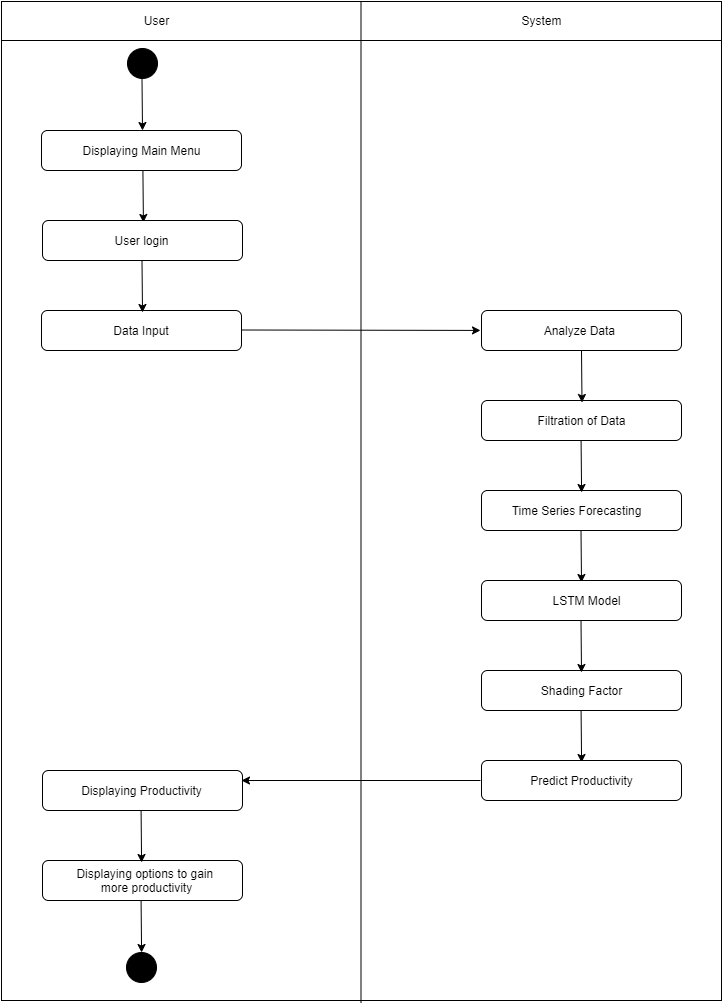

The diagram above was exported from draw.io. Its source (the exported page's mxGraphModel, read from the mxfile embedded in the PNG):
<mxGraphModel dx="1422" dy="772" grid="1" gridSize="10" guides="1" tooltips="1" connect="1" arrows="1" fold="1" page="1" pageScale="1" pageWidth="827" pageHeight="1169" math="0" shadow="0">
  <root>
    <mxCell id="0" />
    <mxCell id="1" parent="0" />
    <mxCell id="UmHWwTSkgKKNnc6Wpigx-40" value="" style="whiteSpace=wrap;html=1;fillColor=#FFFFFF;" parent="1" vertex="1">
      <mxGeometry x="80" y="81" width="720" height="999" as="geometry" />
    </mxCell>
    <mxCell id="UmHWwTSkgKKNnc6Wpigx-20" value="" style="rounded=1;whiteSpace=wrap;html=1;" parent="1" vertex="1">
      <mxGeometry x="560" y="570" width="200" height="40" as="geometry" />
    </mxCell>
    <mxCell id="UmHWwTSkgKKNnc6Wpigx-1" value="" style="ellipse;whiteSpace=wrap;html=1;aspect=fixed;fillColor=#000000;" parent="1" vertex="1">
      <mxGeometry x="206" y="128" width="30" height="30" as="geometry" />
    </mxCell>
    <mxCell id="UmHWwTSkgKKNnc6Wpigx-2" value="" style="endArrow=classic;html=1;" parent="1" edge="1">
      <mxGeometry width="50" height="50" relative="1" as="geometry">
        <mxPoint x="220.5" y="158" as="sourcePoint" />
        <mxPoint x="221" y="210" as="targetPoint" />
      </mxGeometry>
    </mxCell>
    <mxCell id="UmHWwTSkgKKNnc6Wpigx-3" value="" style="rounded=1;whiteSpace=wrap;html=1;" parent="1" vertex="1">
      <mxGeometry x="120" y="210" width="200" height="40" as="geometry" />
    </mxCell>
    <mxCell id="UmHWwTSkgKKNnc6Wpigx-4" value="Displaying Main Menu" style="text;html=1;align=center;verticalAlign=middle;resizable=0;points=[];autosize=1;" parent="1" vertex="1">
      <mxGeometry x="155" y="220" width="130" height="20" as="geometry" />
    </mxCell>
    <mxCell id="UmHWwTSkgKKNnc6Wpigx-6" value="" style="endArrow=classic;html=1;" parent="1" edge="1">
      <mxGeometry width="50" height="50" relative="1" as="geometry">
        <mxPoint x="221.41" y="250" as="sourcePoint" />
        <mxPoint x="221.91" y="302" as="targetPoint" />
      </mxGeometry>
    </mxCell>
    <mxCell id="UmHWwTSkgKKNnc6Wpigx-7" value="" style="rounded=1;whiteSpace=wrap;html=1;" parent="1" vertex="1">
      <mxGeometry x="121" y="300" width="200" height="40" as="geometry" />
    </mxCell>
    <mxCell id="UmHWwTSkgKKNnc6Wpigx-8" value="User login" style="text;html=1;align=center;verticalAlign=middle;resizable=0;points=[];autosize=1;" parent="1" vertex="1">
      <mxGeometry x="185" y="310" width="70" height="20" as="geometry" />
    </mxCell>
    <mxCell id="UmHWwTSkgKKNnc6Wpigx-9" value="" style="endArrow=classic;html=1;" parent="1" edge="1">
      <mxGeometry width="50" height="50" relative="1" as="geometry">
        <mxPoint x="320" y="409.5" as="sourcePoint" />
        <mxPoint x="559" y="409.92" as="targetPoint" />
      </mxGeometry>
    </mxCell>
    <mxCell id="UmHWwTSkgKKNnc6Wpigx-10" value="Analyze Data&amp;nbsp;" style="rounded=1;whiteSpace=wrap;html=1;" parent="1" vertex="1">
      <mxGeometry x="560" y="390" width="200" height="40" as="geometry" />
    </mxCell>
    <mxCell id="UmHWwTSkgKKNnc6Wpigx-13" value="" style="rounded=1;whiteSpace=wrap;html=1;" parent="1" vertex="1">
      <mxGeometry x="560" y="480" width="200" height="40" as="geometry" />
    </mxCell>
    <mxCell id="UmHWwTSkgKKNnc6Wpigx-14" value="" style="endArrow=classic;html=1;" parent="1" edge="1">
      <mxGeometry width="50" height="50" relative="1" as="geometry">
        <mxPoint x="660" y="430" as="sourcePoint" />
        <mxPoint x="660.5" y="482" as="targetPoint" />
      </mxGeometry>
    </mxCell>
    <mxCell id="UmHWwTSkgKKNnc6Wpigx-15" value="Filtration of Data" style="text;html=1;align=center;verticalAlign=middle;resizable=0;points=[];autosize=1;" parent="1" vertex="1">
      <mxGeometry x="610" y="490" width="100" height="20" as="geometry" />
    </mxCell>
    <mxCell id="UmHWwTSkgKKNnc6Wpigx-19" value="" style="endArrow=classic;html=1;" parent="1" edge="1">
      <mxGeometry width="50" height="50" relative="1" as="geometry">
        <mxPoint x="659.58" y="520" as="sourcePoint" />
        <mxPoint x="660.08" y="572" as="targetPoint" />
      </mxGeometry>
    </mxCell>
    <mxCell id="UmHWwTSkgKKNnc6Wpigx-21" value="" style="rounded=1;whiteSpace=wrap;html=1;" parent="1" vertex="1">
      <mxGeometry x="560" y="750" width="200" height="40" as="geometry" />
    </mxCell>
    <mxCell id="UmHWwTSkgKKNnc6Wpigx-22" value="" style="endArrow=classic;html=1;" parent="1" edge="1">
      <mxGeometry width="50" height="50" relative="1" as="geometry">
        <mxPoint x="659.4999999999997" y="610" as="sourcePoint" />
        <mxPoint x="660.0000000000001" y="662" as="targetPoint" />
      </mxGeometry>
    </mxCell>
    <mxCell id="UmHWwTSkgKKNnc6Wpigx-23" value="Shading Factor" style="text;html=1;align=center;verticalAlign=middle;resizable=0;points=[];autosize=1;" parent="1" vertex="1">
      <mxGeometry x="610" y="760" width="100" height="20" as="geometry" />
    </mxCell>
    <mxCell id="UmHWwTSkgKKNnc6Wpigx-25" value="" style="endArrow=classic;html=1;" parent="1" edge="1">
      <mxGeometry width="50" height="50" relative="1" as="geometry">
        <mxPoint x="659.5799999999997" y="790" as="sourcePoint" />
        <mxPoint x="660.0800000000002" y="842" as="targetPoint" />
      </mxGeometry>
    </mxCell>
    <mxCell id="UmHWwTSkgKKNnc6Wpigx-26" value="" style="rounded=1;whiteSpace=wrap;html=1;" parent="1" vertex="1">
      <mxGeometry x="560" y="840" width="200" height="40" as="geometry" />
    </mxCell>
    <mxCell id="UmHWwTSkgKKNnc6Wpigx-27" value="Predict Productivity" style="text;html=1;align=center;verticalAlign=middle;resizable=0;points=[];autosize=1;" parent="1" vertex="1">
      <mxGeometry x="600" y="850" width="120" height="20" as="geometry" />
    </mxCell>
    <mxCell id="UmHWwTSkgKKNnc6Wpigx-28" value="Data Input" style="rounded=1;whiteSpace=wrap;html=1;" parent="1" vertex="1">
      <mxGeometry x="120" y="390" width="200" height="40" as="geometry" />
    </mxCell>
    <mxCell id="UmHWwTSkgKKNnc6Wpigx-31" value="" style="endArrow=classic;html=1;" parent="1" edge="1">
      <mxGeometry width="50" height="50" relative="1" as="geometry">
        <mxPoint x="559" y="860" as="sourcePoint" />
        <mxPoint x="320" y="860" as="targetPoint" />
      </mxGeometry>
    </mxCell>
    <mxCell id="UmHWwTSkgKKNnc6Wpigx-32" value="" style="rounded=1;whiteSpace=wrap;html=1;" parent="1" vertex="1">
      <mxGeometry x="121" y="850" width="200" height="40" as="geometry" />
    </mxCell>
    <mxCell id="UmHWwTSkgKKNnc6Wpigx-34" value="Displaying Productivity" style="text;html=1;align=center;verticalAlign=middle;resizable=0;points=[];autosize=1;" parent="1" vertex="1">
      <mxGeometry x="150" y="860" width="140" height="20" as="geometry" />
    </mxCell>
    <mxCell id="UmHWwTSkgKKNnc6Wpigx-35" value="" style="rounded=1;whiteSpace=wrap;html=1;" parent="1" vertex="1">
      <mxGeometry x="121" y="940" width="200" height="40" as="geometry" />
    </mxCell>
    <mxCell id="UmHWwTSkgKKNnc6Wpigx-36" value="" style="endArrow=classic;html=1;" parent="1" edge="1">
      <mxGeometry width="50" height="50" relative="1" as="geometry">
        <mxPoint x="219.5799999999997" y="890" as="sourcePoint" />
        <mxPoint x="220.08000000000015" y="942" as="targetPoint" />
      </mxGeometry>
    </mxCell>
    <mxCell id="UmHWwTSkgKKNnc6Wpigx-37" value="Displaying options to gain &lt;br&gt;more productivity" style="text;html=1;align=center;verticalAlign=middle;resizable=0;points=[];autosize=1;" parent="1" vertex="1">
      <mxGeometry x="150" y="945" width="150" height="30" as="geometry" />
    </mxCell>
    <mxCell id="UmHWwTSkgKKNnc6Wpigx-38" value="" style="ellipse;whiteSpace=wrap;html=1;aspect=fixed;fillColor=#000000;" parent="1" vertex="1">
      <mxGeometry x="205" y="1032" width="30" height="30" as="geometry" />
    </mxCell>
    <mxCell id="UmHWwTSkgKKNnc6Wpigx-39" value="" style="endArrow=classic;html=1;" parent="1" edge="1">
      <mxGeometry width="50" height="50" relative="1" as="geometry">
        <mxPoint x="219.5799999999997" y="980" as="sourcePoint" />
        <mxPoint x="220.08000000000015" y="1032" as="targetPoint" />
      </mxGeometry>
    </mxCell>
    <mxCell id="UmHWwTSkgKKNnc6Wpigx-41" value="" style="endArrow=none;html=1;" parent="1" edge="1">
      <mxGeometry width="50" height="50" relative="1" as="geometry">
        <mxPoint x="80" y="120" as="sourcePoint" />
        <mxPoint x="800" y="120" as="targetPoint" />
      </mxGeometry>
    </mxCell>
    <mxCell id="UmHWwTSkgKKNnc6Wpigx-42" value="System" style="text;html=1;align=center;verticalAlign=middle;resizable=0;points=[];autosize=1;" parent="1" vertex="1">
      <mxGeometry x="590" y="90" width="60" height="20" as="geometry" />
    </mxCell>
    <mxCell id="UmHWwTSkgKKNnc6Wpigx-43" value="User" style="text;html=1;align=center;verticalAlign=middle;resizable=0;points=[];autosize=1;" parent="1" vertex="1">
      <mxGeometry x="215" y="90" width="40" height="20" as="geometry" />
    </mxCell>
    <mxCell id="rfXuDcHDR1tRe4F00kBJ-1" value="" style="endArrow=classic;html=1;" parent="1" edge="1">
      <mxGeometry width="50" height="50" relative="1" as="geometry">
        <mxPoint x="220.50000000000009" y="340" as="sourcePoint" />
        <mxPoint x="221.00000000000009" y="392" as="targetPoint" />
      </mxGeometry>
    </mxCell>
    <mxCell id="0VoahXcaPitDAN6Qzohq-1" value="Time Series Forecasting" style="text;html=1;align=center;verticalAlign=middle;resizable=0;points=[];autosize=1;" parent="1" vertex="1">
      <mxGeometry x="580" y="580" width="150" height="20" as="geometry" />
    </mxCell>
    <mxCell id="0VoahXcaPitDAN6Qzohq-2" value="" style="rounded=1;whiteSpace=wrap;html=1;" parent="1" vertex="1">
      <mxGeometry x="560" y="660" width="200" height="40" as="geometry" />
    </mxCell>
    <mxCell id="0VoahXcaPitDAN6Qzohq-3" value="LSTM Model" style="text;html=1;align=center;verticalAlign=middle;resizable=0;points=[];autosize=1;" parent="1" vertex="1">
      <mxGeometry x="625" y="670" width="80" height="20" as="geometry" />
    </mxCell>
    <mxCell id="0VoahXcaPitDAN6Qzohq-4" value="" style="endArrow=classic;html=1;" parent="1" edge="1">
      <mxGeometry width="50" height="50" relative="1" as="geometry">
        <mxPoint x="659.4999999999995" y="700" as="sourcePoint" />
        <mxPoint x="660" y="752" as="targetPoint" />
      </mxGeometry>
    </mxCell>
    <mxCell id="0VoahXcaPitDAN6Qzohq-6" value="" style="endArrow=none;html=1;" parent="1" edge="1">
      <mxGeometry width="50" height="50" relative="1" as="geometry">
        <mxPoint x="439.5" y="1082" as="sourcePoint" />
        <mxPoint x="439.5" y="81" as="targetPoint" />
      </mxGeometry>
    </mxCell>
  </root>
</mxGraphModel>